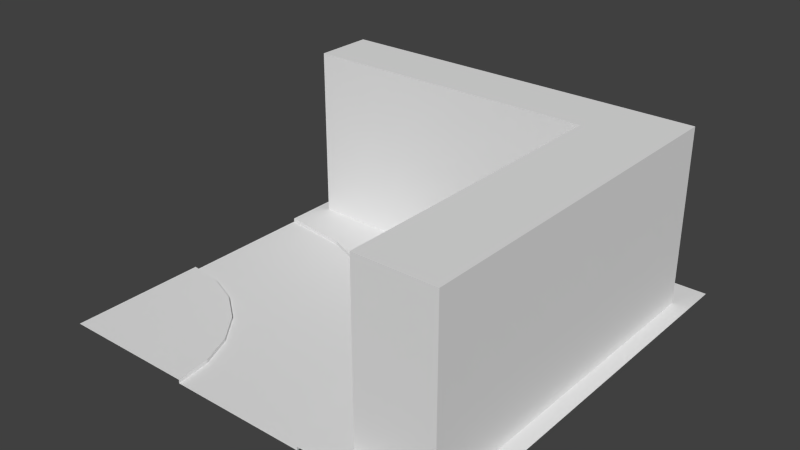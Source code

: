 # Source: right.blend  (saved by Blender 2.74.0; exported with 4.5.12 LTS)
import bpy
from mathutils import Matrix  # noqa: F401  (used for matrix-valued properties, if any)

bpy.ops.wm.read_factory_settings(use_empty=True)
scene = bpy.context.scene
scene.name = 'Scene'

# ---- collections
col_collection_1 = bpy.data.collections.new('Collection 1'); scene.collection.children.link(col_collection_1)

# ---- world
world_world = bpy.data.worlds.new('World'); scene.world = world_world
world_world.color = (0.05088, 0.05088, 0.05088)
world_world.use_sun_shadow = False
world_world.sun_shadow_jitter_overblur = 0.0
world_world.cycles.sampling_method = 'MANUAL'
world_world.cycles.sample_map_resolution = 256

# ---- meshes
me_plane_016 = bpy.data.meshes.new('Plane.016')
me_plane_016.from_pydata([(-0.0002441, -0.67, 2.328e-09), (2.67, -2.0, 2.328e-09), (0.0003061, 0.6703, 2.328e-09), (0.3444, -0.7154, 2.328e-09), (0.6651, -0.8482, 2.328e-09), (0.9405, -1.06, 2.328e-09), (2.671, -2.0, 2.328e-09), (1.335, 0.3129, 2.328e-09), (1.152, -1.335, 2.328e-09), (1.285, -1.656, 2.328e-09), (2.313, -0.6645, 2.328e-09), (2.58, -1.309, 2.328e-09), (1.33, -2.0, 2.328e-09), (6.104e-05, 0.6714, 2.328e-09), (0.1289, 1.066, 0.03567), (3.085, -1.823, 0.03567), (3.839, -1.823, 0.03567), (3.839, 1.066, 0.03567), (1.889, -0.1115, 2.328e-09), (0.6914, 0.5797, 2.328e-09), (2.998, -2.0, 2.328e-09), (3.085, -1.823, 1.759), (0.1289, 1.653, 0.03567), (0.1289, 1.066, 1.759), (0.1289, 1.653, 1.759), (3.839, 1.653, 1.759), (3.839, 1.066, 1.759), (3.085, 1.066, 1.759), (3.085, 1.653, 1.759), (3.085, 1.066, 0.03567), (3.085, 1.653, 0.03567), (3.839, -1.823, 1.759), (3.839, 1.653, 0.03567), (1.0, -2.0, 0.03567), (0.966, -1.741, 0.03567), (0.2591, -1.034, 0.03567), (6.104e-05, -0.9997, 0.03567), (0.8662, -1.5, 0.03567), (0.7073, -1.293, 0.03567), (0.6651, -0.8482, 0.03567), (0.3444, -0.7154, 0.03567), (0.9405, -1.06, 0.03567), (0.5002, -1.134, 0.03567), (1.152, -1.335, 0.03567), (1.285, -1.656, 0.03567), (-0.0002441, -0.67, 0.03567), (2.313, -0.6645, 0.03567), (1.889, -0.1115, 0.03567), (2.58, -1.309, 0.03567), (1.33, -2.0, 0.03567), (0.6914, 0.5797, 0.03567), (6.104e-05, 0.6714, 0.03567), (1.499, 0.5956, 0.03567), (0.7759, 0.895, 0.03567), (2.119, 0.1194, 0.03567), (2.596, -0.5013, 0.03567), (2.895, -1.224, 0.03567), (6.104e-05, 0.998, 0.03567), (2.998, -2.0, 0.03567), (2.671, -2.0, 0.03567), (1.335, 0.3129, 0.03567), (6.104e-05, -2.0, 0.03567), (6.104e-05, 2.0, 0.03567), (4.0, -2.0, 0.03567), (4.0, 2.0, 0.03567)], [(12, 1), (2, 0), (20, 6)], [(12, 6, 11, 9), (9, 11, 10, 8), (31, 26, 27, 21), (22, 24, 28, 30), (24, 23, 27, 28), (26, 25, 28, 27), (25, 32, 30, 28), (34, 44, 43, 37), (50, 53, 57, 51), (33, 49, 44, 34), (48, 56, 55, 46), (46, 55, 54, 47), (37, 43, 41, 38), (59, 58, 56, 48), (47, 54, 52, 60), (42, 39, 40, 35), (38, 41, 39, 42), (35, 40, 45, 36), (60, 52, 53, 50), (34, 61, 33), (56, 58, 63), (61, 35, 36), (37, 38, 61), (38, 42, 61), (42, 35, 61), (37, 61, 34), (63, 64, 56), (57, 53, 62), (62, 53, 64), (55, 56, 64), (54, 55, 64), (52, 54, 64), (53, 52, 64), (5, 18, 7, 4), (4, 7, 19, 3), (3, 19, 13, 0), (8, 10, 18, 5), (10, 46, 47, 18), (5, 41, 43, 8), (9, 44, 49, 12), (4, 39, 41, 5), (8, 43, 44, 9), (7, 60, 50, 19), (0, 45, 40, 3), (18, 47, 60, 7), (11, 48, 46, 10), (19, 50, 51, 13), (3, 40, 39, 4), (6, 59, 48, 11), (14, 23, 24, 22), (23, 14, 29, 27), (29, 15, 21, 27), (15, 16, 31, 21), (26, 17, 32, 25), (31, 16, 17, 26)])
me_plane_016.use_remesh_preserve_volume = False
me_plane_016.use_remesh_preserve_attributes = False
me_plane_016.use_mirror_vertex_groups = False
me_plane_016.update()

# ---- objects
ob_right = bpy.data.objects.new('right', me_plane_016)

# ---- transforms, parenting, visibility, modifiers, constraints
ob_right.location = (0.0, 0.0, 0.0)
ob_right.scale = (0.5, 0.5, 0.5)
ob_right.lineart.crease_threshold = 0.0

# ---- collection membership
col_collection_1.objects.link(ob_right)

# ---- scene / render settings (as saved in the file)
scene.frame_start = 1; scene.frame_end = 250; scene.frame_set(1)
scene.render.engine = 'BLENDER_EEVEE_NEXT'
scene.render.resolution_percentage = 50
scene.render.dither_intensity = 0.0
scene.cycles.use_denoising = False
scene.cycles.samples = 10
scene.cycles.sampling_pattern = 'TABULATED_SOBOL'
scene.cycles.light_sampling_threshold = 0.0
scene.cycles.use_adaptive_sampling = False
scene.cycles.use_light_tree = False
scene.cycles.blur_glossy = 0.0
scene.cycles.pixel_filter_type = 'GAUSSIAN'
scene.cycles.sample_clamp_indirect = 0.0
scene.view_settings.view_transform = 'Standard'
bpy.context.view_layer.update()

# ---- added for rendering (the .blend has no active camera and no usable light): camera, sun
cam_auto = bpy.data.cameras.new('AutoCamera')
cam_auto.lens = 50.0
cam_auto.sensor_width = 36.0
cam_auto.clip_end = 1000.0
ob_auto_camera = bpy.data.objects.new('AutoCamera', cam_auto)
scene.collection.objects.link(ob_auto_camera)
ob_auto_camera.location = (3.74061, -3.2888, 2.6324)
ob_auto_camera.rotation_euler = (1.09748, -7.21219e-08, 0.694738)
scene.camera = ob_auto_camera
light_auto_sun = bpy.data.lights.new('AutoSun', 'SUN')
light_auto_sun.energy = 3.0
light_auto_sun.angle = 0.0523599
ob_auto_sun = bpy.data.objects.new('AutoSun', light_auto_sun)
scene.collection.objects.link(ob_auto_sun)
ob_auto_sun.rotation_euler = (0.872665, 0.174533, 0.523599)
bpy.context.view_layer.update()
